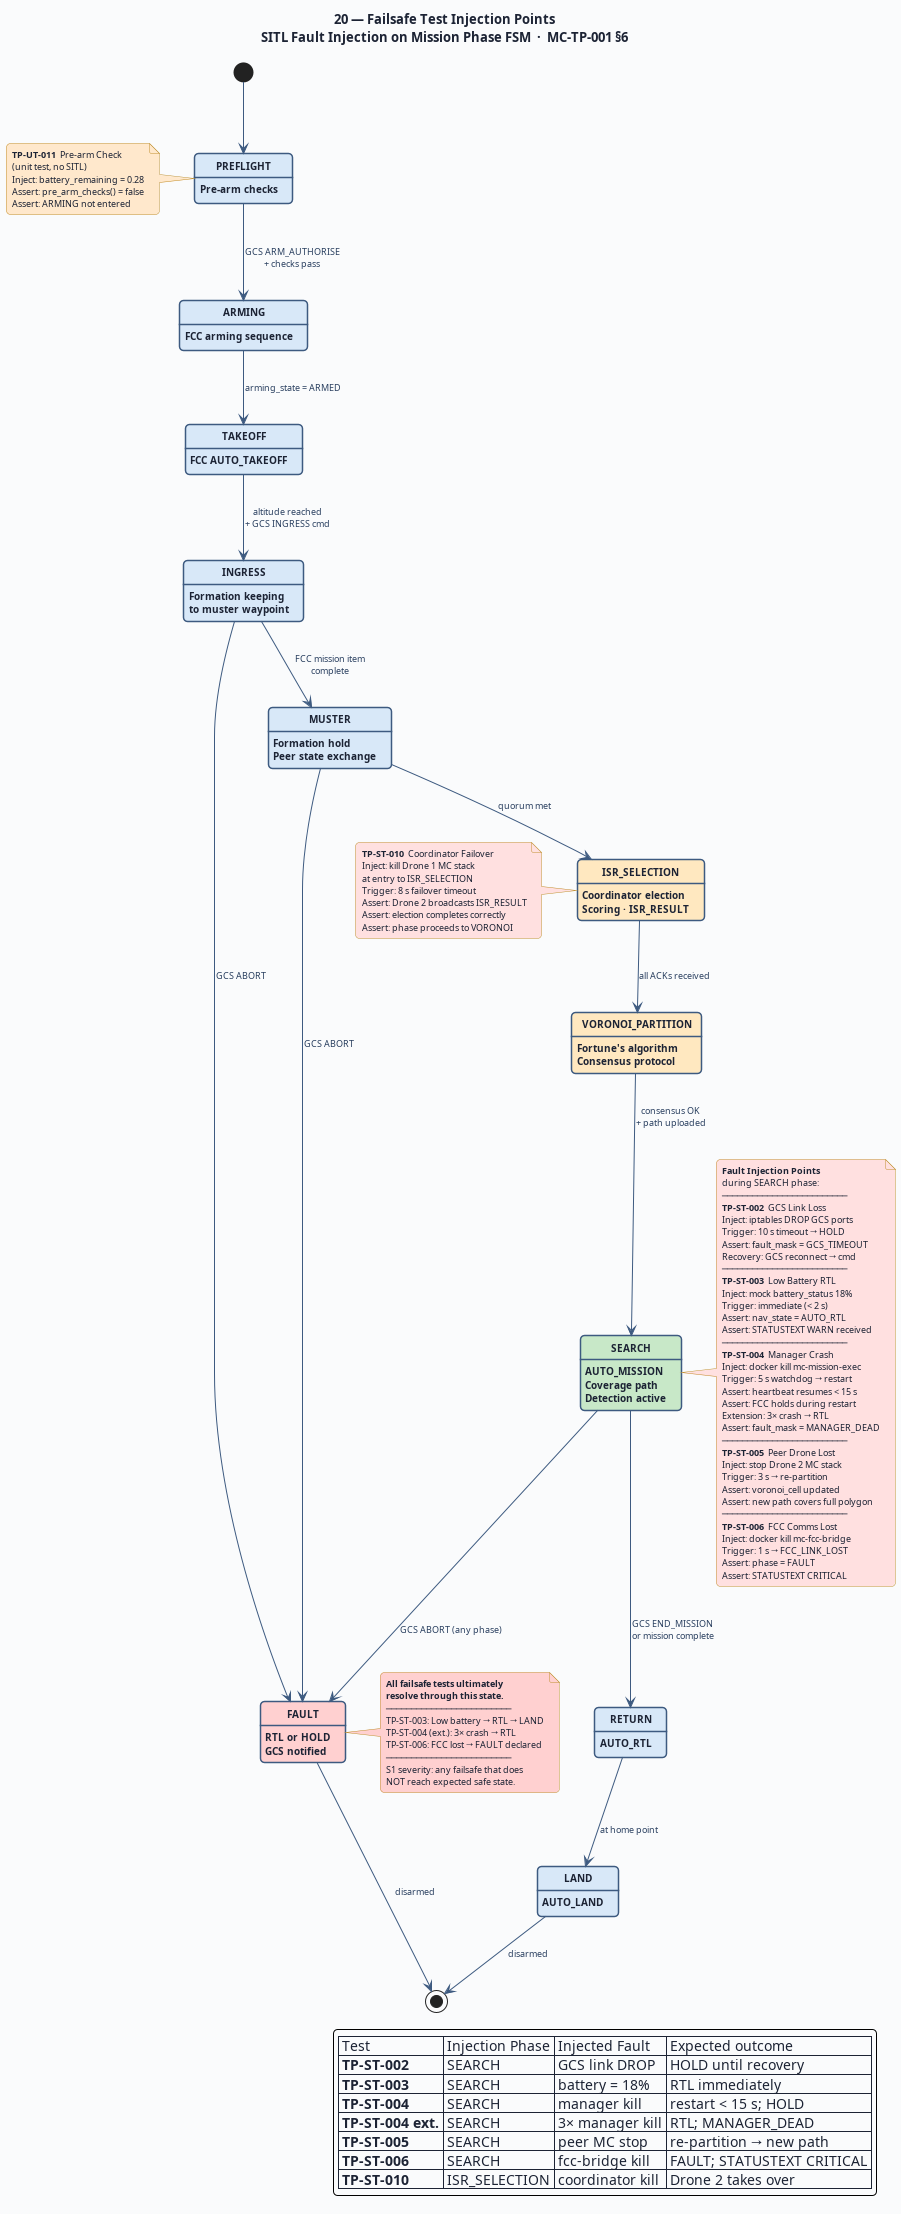

The diagram above was rendered by PlantUML. Its source (embedded in the PNG):
@startuml 20-tp-failsafe-injection-map
' ─────────────────────────────────────────────────────────────
' Diagram 20: Failsafe Test Injection Points on Mission FSM
' Shows where each SITL failsafe test injects a fault
' MC-TP-001 §6  TP-ST-002 through TP-ST-006, TP-ST-010
' ─────────────────────────────────────────────────────────────

title "20 — Failsafe Test Injection Points\nSITL Fault Injection on Mission Phase FSM  ·  MC-TP-001 §6"

skinparam BackgroundColor #FAFBFC
skinparam DefaultFontColor #1C2334
skinparam DefaultFontSize 10
skinparam TitleFontSize 13
skinparam TitleFontStyle bold
skinparam shadowing false
skinparam RoundCorner 8

skinparam state {
  BackgroundColor #D8E8F8
  BorderColor #3D5A80
  BorderThickness 1.5
  FontSize 10
  FontStyle bold
  ArrowColor #3D5A80
  ArrowFontSize 9
  ArrowFontColor #2A4060
  StartColor #1A3860
  EndColor #1A3860
}

skinparam note {
  BackgroundColor #FFFAE8
  BorderColor #C09030
  FontSize 9
}

' ═══════════════════════════════════════════════════
' MISSION PHASE FSM
' ═══════════════════════════════════════════════════
[*] --> PREFLIGHT

PREFLIGHT : Pre-arm checks
PREFLIGHT --> ARMING : GCS ARM_AUTHORISE\n+ checks pass

ARMING : FCC arming sequence
ARMING --> TAKEOFF : arming_state = ARMED

TAKEOFF : FCC AUTO_TAKEOFF
TAKEOFF --> INGRESS : altitude reached\n+ GCS INGRESS cmd

INGRESS : Formation keeping\nto muster waypoint
INGRESS --> MUSTER : FCC mission item\ncomplete

MUSTER : Formation hold\nPeer state exchange
MUSTER --> ISR_SELECTION : quorum met

state ISR_SELECTION #FFE8C0
ISR_SELECTION : Coordinator election\nScoring · ISR_RESULT
ISR_SELECTION --> VORONOI_PARTITION : all ACKs received

state VORONOI_PARTITION #FFE8C0
VORONOI_PARTITION : Fortune's algorithm\nConsensus protocol
VORONOI_PARTITION --> SEARCH : consensus OK\n+ path uploaded

state SEARCH #C8E8C8
SEARCH : AUTO_MISSION\nCoverage path\nDetection active
SEARCH --> RETURN : GCS END_MISSION\nor mission complete

RETURN : AUTO_RTL
RETURN --> LAND : at home point

LAND : AUTO_LAND
LAND --> [*] : disarmed

state FAULT #FFD0D0
FAULT : RTL or HOLD\nGCS notified
FAULT --> [*] : disarmed

' ═══════════════════════════════════════════════════
' NOMINAL ABORT
' ═══════════════════════════════════════════════════
SEARCH --> FAULT : GCS ABORT (any phase)
INGRESS --> FAULT : GCS ABORT
MUSTER --> FAULT : GCS ABORT

' ═══════════════════════════════════════════════════
' FAULT INJECTION ANNOTATIONS
' ═══════════════════════════════════════════════════

note right of SEARCH #FFE0E0
  <b>Fault Injection Points</b>
  during SEARCH phase:
  ─────────────────────────
  <b>TP-ST-002</b>  GCS Link Loss
  Inject: iptables DROP GCS ports
  Trigger: 10 s timeout → HOLD
  Assert: fault_mask = GCS_TIMEOUT
  Recovery: GCS reconnect → cmd
  ─────────────────────────
  <b>TP-ST-003</b>  Low Battery RTL
  Inject: mock battery_status 18%
  Trigger: immediate (< 2 s)
  Assert: nav_state = AUTO_RTL
  Assert: STATUSTEXT WARN received
  ─────────────────────────
  <b>TP-ST-004</b>  Manager Crash
  Inject: docker kill mc-mission-exec
  Trigger: 5 s watchdog → restart
  Assert: heartbeat resumes < 15 s
  Assert: FCC holds during restart
  Extension: 3× crash → RTL
  Assert: fault_mask = MANAGER_DEAD
  ─────────────────────────
  <b>TP-ST-005</b>  Peer Drone Lost
  Inject: stop Drone 2 MC stack
  Trigger: 3 s → re-partition
  Assert: voronoi_cell updated
  Assert: new path covers full polygon
  ─────────────────────────
  <b>TP-ST-006</b>  FCC Comms Lost
  Inject: docker kill mc-fcc-bridge
  Trigger: 1 s → FCC_LINK_LOST
  Assert: phase = FAULT
  Assert: STATUSTEXT CRITICAL
end note

note left of ISR_SELECTION #FFE0E0
  <b>TP-ST-010</b>  Coordinator Failover
  Inject: kill Drone 1 MC stack
  at entry to ISR_SELECTION
  Trigger: 8 s failover timeout
  Assert: Drone 2 broadcasts ISR_RESULT
  Assert: election completes correctly
  Assert: phase proceeds to VORONOI
end note

note left of PREFLIGHT #FFE8CC
  <b>TP-UT-011</b>  Pre-arm Check
  (unit test, no SITL)
  Inject: battery_remaining = 0.28
  Assert: pre_arm_checks() = false
  Assert: ARMING not entered
end note

note right of FAULT #FFD0D0
  <b>All failsafe tests ultimately</b>
  <b>resolve through this state.</b>
  ─────────────────────────
  TP-ST-003: Low battery → RTL → LAND
  TP-ST-004 (ext.): 3× crash → RTL
  TP-ST-006: FCC lost → FAULT declared
  ─────────────────────────
  S1 severity: any failsafe that does
  NOT reach expected safe state.
end note

' ═══════════════════════════════════════════════════
' EXPECTED OUTCOMES LEGEND
' ═══════════════════════════════════════════════════
legend right
  | Test | Injection Phase | Injected Fault | Expected outcome |
  | <b>TP-ST-002</b> | SEARCH | GCS link DROP | HOLD until recovery |
  | <b>TP-ST-003</b> | SEARCH | battery = 18% | RTL immediately |
  | <b>TP-ST-004</b> | SEARCH | manager kill | restart < 15 s; HOLD |
  | <b>TP-ST-004 ext.</b> | SEARCH | 3× manager kill | RTL; MANAGER_DEAD |
  | <b>TP-ST-005</b> | SEARCH | peer MC stop | re-partition → new path |
  | <b>TP-ST-006</b> | SEARCH | fcc-bridge kill | FAULT; STATUSTEXT CRITICAL |
  | <b>TP-ST-010</b> | ISR_SELECTION | coordinator kill | Drone 2 takes over |
endlegend

@enduml